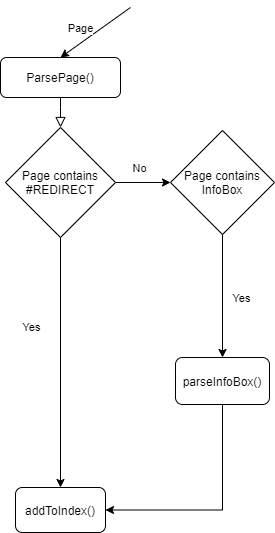

The diagram above was exported from draw.io. Its source (the exported page's mxGraphModel, read from the mxfile embedded in the PNG):
<mxGraphModel dx="1088" dy="968" grid="1" gridSize="10" guides="1" tooltips="1" connect="1" arrows="1" fold="1" page="1" pageScale="1" pageWidth="827" pageHeight="1169" math="0" shadow="0">
  <root>
    <mxCell id="WIyWlLk6GJQsqaUBKTNV-0" />
    <mxCell id="WIyWlLk6GJQsqaUBKTNV-1" parent="WIyWlLk6GJQsqaUBKTNV-0" />
    <mxCell id="WIyWlLk6GJQsqaUBKTNV-2" value="" style="rounded=0;html=1;jettySize=auto;orthogonalLoop=1;fontSize=11;endArrow=block;endFill=0;endSize=8;strokeWidth=1;shadow=0;labelBackgroundColor=none;edgeStyle=orthogonalEdgeStyle;entryX=0.5;entryY=0;entryDx=0;entryDy=0;" parent="WIyWlLk6GJQsqaUBKTNV-1" source="WIyWlLk6GJQsqaUBKTNV-3" target="6H-p5ywgV4qKMELMzeeV-4" edge="1">
      <mxGeometry relative="1" as="geometry">
        <mxPoint x="340" y="170" as="targetPoint" />
        <Array as="points">
          <mxPoint x="210" y="140" />
          <mxPoint x="210" y="140" />
        </Array>
      </mxGeometry>
    </mxCell>
    <mxCell id="WIyWlLk6GJQsqaUBKTNV-3" value="ParsePage()" style="rounded=1;whiteSpace=wrap;html=1;fontSize=12;glass=0;strokeWidth=1;shadow=0;" parent="WIyWlLk6GJQsqaUBKTNV-1" vertex="1">
      <mxGeometry x="150" y="90" width="120" height="40" as="geometry" />
    </mxCell>
    <mxCell id="6H-p5ywgV4qKMELMzeeV-0" value="" style="endArrow=classic;html=1;entryX=0.5;entryY=0;entryDx=0;entryDy=0;" parent="WIyWlLk6GJQsqaUBKTNV-1" target="WIyWlLk6GJQsqaUBKTNV-3" edge="1">
      <mxGeometry width="50" height="50" relative="1" as="geometry">
        <mxPoint x="280" y="40" as="sourcePoint" />
        <mxPoint x="430" y="410" as="targetPoint" />
      </mxGeometry>
    </mxCell>
    <mxCell id="6H-p5ywgV4qKMELMzeeV-1" value="Page" style="edgeLabel;html=1;align=center;verticalAlign=middle;resizable=0;points=[];" parent="6H-p5ywgV4qKMELMzeeV-0" vertex="1" connectable="0">
      <mxGeometry x="0.4133" y="-1" relative="1" as="geometry">
        <mxPoint y="-14.44" as="offset" />
      </mxGeometry>
    </mxCell>
    <mxCell id="6H-p5ywgV4qKMELMzeeV-3" value="addToIndex()" style="rounded=1;whiteSpace=wrap;html=1;" parent="WIyWlLk6GJQsqaUBKTNV-1" vertex="1">
      <mxGeometry x="165" y="520" width="90" height="45" as="geometry" />
    </mxCell>
    <mxCell id="6H-p5ywgV4qKMELMzeeV-5" style="edgeStyle=orthogonalEdgeStyle;rounded=0;orthogonalLoop=1;jettySize=auto;html=1;entryX=0.5;entryY=0;entryDx=0;entryDy=0;" parent="WIyWlLk6GJQsqaUBKTNV-1" source="6H-p5ywgV4qKMELMzeeV-4" target="6H-p5ywgV4qKMELMzeeV-3" edge="1">
      <mxGeometry relative="1" as="geometry" />
    </mxCell>
    <mxCell id="6H-p5ywgV4qKMELMzeeV-6" value="Yes" style="edgeLabel;html=1;align=center;verticalAlign=middle;resizable=0;points=[];" parent="6H-p5ywgV4qKMELMzeeV-5" vertex="1" connectable="0">
      <mxGeometry x="-0.2867" relative="1" as="geometry">
        <mxPoint x="-30" as="offset" />
      </mxGeometry>
    </mxCell>
    <mxCell id="6H-p5ywgV4qKMELMzeeV-7" style="edgeStyle=orthogonalEdgeStyle;rounded=0;orthogonalLoop=1;jettySize=auto;html=1;exitX=1;exitY=0.5;exitDx=0;exitDy=0;entryX=0;entryY=0.5;entryDx=0;entryDy=0;" parent="WIyWlLk6GJQsqaUBKTNV-1" source="6H-p5ywgV4qKMELMzeeV-4" target="6H-p5ywgV4qKMELMzeeV-9" edge="1">
      <mxGeometry relative="1" as="geometry">
        <mxPoint x="350" y="215" as="targetPoint" />
      </mxGeometry>
    </mxCell>
    <mxCell id="6H-p5ywgV4qKMELMzeeV-8" value="No" style="edgeLabel;html=1;align=center;verticalAlign=middle;resizable=0;points=[];" parent="6H-p5ywgV4qKMELMzeeV-7" vertex="1" connectable="0">
      <mxGeometry x="-0.2549" y="-2" relative="1" as="geometry">
        <mxPoint x="3" y="-17" as="offset" />
      </mxGeometry>
    </mxCell>
    <mxCell id="6H-p5ywgV4qKMELMzeeV-4" value="Page contains #REDIRECT" style="rhombus;whiteSpace=wrap;html=1;" parent="WIyWlLk6GJQsqaUBKTNV-1" vertex="1">
      <mxGeometry x="155" y="160" width="110" height="110" as="geometry" />
    </mxCell>
    <mxCell id="6H-p5ywgV4qKMELMzeeV-13" style="edgeStyle=orthogonalEdgeStyle;rounded=0;orthogonalLoop=1;jettySize=auto;html=1;" parent="WIyWlLk6GJQsqaUBKTNV-1" source="6H-p5ywgV4qKMELMzeeV-9" target="6H-p5ywgV4qKMELMzeeV-14" edge="1">
      <mxGeometry relative="1" as="geometry">
        <mxPoint x="404" y="340" as="targetPoint" />
      </mxGeometry>
    </mxCell>
    <mxCell id="3c-1ypqk23R7K37-0DBK-0" value="Yes" style="edgeLabel;html=1;align=center;verticalAlign=middle;resizable=0;points=[];" vertex="1" connectable="0" parent="6H-p5ywgV4qKMELMzeeV-13">
      <mxGeometry x="-0.3713" y="-4" relative="1" as="geometry">
        <mxPoint x="22" y="24" as="offset" />
      </mxGeometry>
    </mxCell>
    <mxCell id="6H-p5ywgV4qKMELMzeeV-9" value="Page contains InfoBox" style="rhombus;whiteSpace=wrap;html=1;" parent="WIyWlLk6GJQsqaUBKTNV-1" vertex="1">
      <mxGeometry x="320" y="163" width="104" height="104" as="geometry" />
    </mxCell>
    <mxCell id="6H-p5ywgV4qKMELMzeeV-20" style="edgeStyle=orthogonalEdgeStyle;rounded=0;orthogonalLoop=1;jettySize=auto;html=1;entryX=1;entryY=0.5;entryDx=0;entryDy=0;exitX=0.5;exitY=1;exitDx=0;exitDy=0;" parent="WIyWlLk6GJQsqaUBKTNV-1" source="6H-p5ywgV4qKMELMzeeV-14" target="6H-p5ywgV4qKMELMzeeV-3" edge="1">
      <mxGeometry relative="1" as="geometry">
        <mxPoint x="372" y="390" as="targetPoint" />
      </mxGeometry>
    </mxCell>
    <mxCell id="6H-p5ywgV4qKMELMzeeV-14" value="parseInfoBox()" style="rounded=1;whiteSpace=wrap;html=1;" parent="WIyWlLk6GJQsqaUBKTNV-1" vertex="1">
      <mxGeometry x="325" y="390" width="94" height="47" as="geometry" />
    </mxCell>
  </root>
</mxGraphModel>